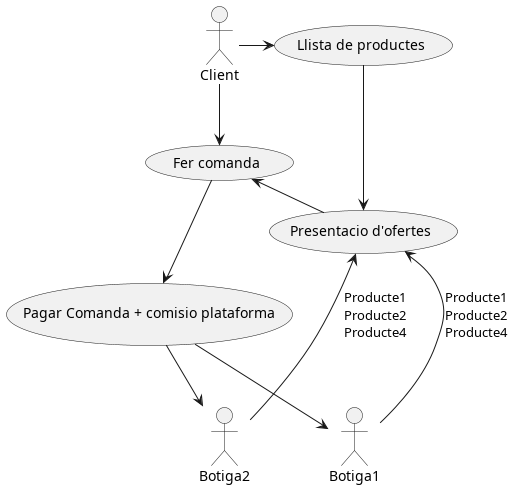

The diagram above was rendered by PlantUML. Its source (embedded in the PNG):
@startuml
actor Client 
actor Botiga1
actor Botiga2

Client -> (Llista de productes)
(Llista de productes) --> (Presentacio d'ofertes)
(Presentacio d'ofertes) -Left-> (Fer comanda)
Client -Down-> (Fer comanda)

(Presentacio d'ofertes)<- Botiga1  : "Producte1\nProducte2\nProducte4"  
(Presentacio d'ofertes)<- Botiga2 : "Producte1\nProducte2\nProducte4"

(Fer comanda)-->(Pagar Comanda + comisio plataforma)
(Pagar Comanda + comisio plataforma)--> Botiga1 
(Pagar Comanda + comisio plataforma)--> Botiga2
@enduml